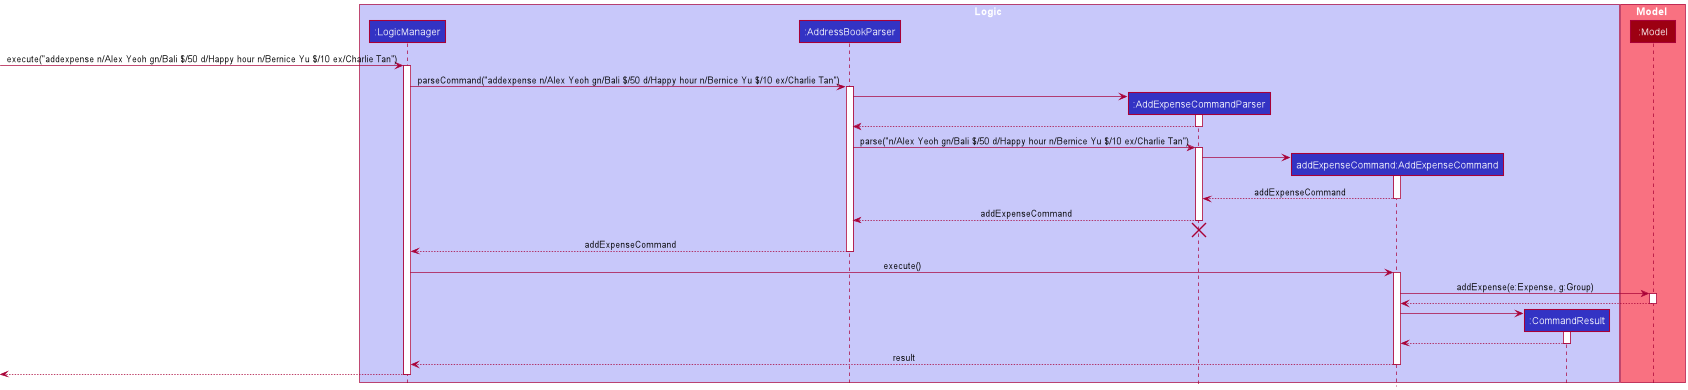

The diagram above was rendered by PlantUML. Its source (embedded in the PNG):
@startuml
!include style.puml

box Logic LOGIC_COLOR_T1
participant ":LogicManager" as LogicManager LOGIC_COLOR
participant ":AddressBookParser" as AddressBookParser LOGIC_COLOR
participant ":AddExpenseCommandParser" as AddExpenseCommandParser LOGIC_COLOR
participant "addExpenseCommand:AddExpenseCommand" as AddExpenseCommand LOGIC_COLOR
participant ":CommandResult" as CommandResult LOGIC_COLOR
end box

box Model MODEL_COLOR_T1
participant ":Model" as Model MODEL_COLOR
end box

[-> LogicManager : execute("addexpense n/Alex Yeoh gn/Bali $/50 d/Happy hour n/Bernice Yu $/10 ex/Charlie Tan")
activate LogicManager

LogicManager -> AddressBookParser : parseCommand("addexpense n/Alex Yeoh gn/Bali $/50 d/Happy hour n/Bernice Yu $/10 ex/Charlie Tan")
activate AddressBookParser

create AddExpenseCommandParser
AddressBookParser -> AddExpenseCommandParser
activate AddExpenseCommandParser

AddExpenseCommandParser --> AddressBookParser
deactivate AddExpenseCommandParser

AddressBookParser -> AddExpenseCommandParser : parse("n/Alex Yeoh gn/Bali $/50 d/Happy hour n/Bernice Yu $/10 ex/Charlie Tan")
activate AddExpenseCommandParser

create AddExpenseCommand
AddExpenseCommandParser -> AddExpenseCommand
activate AddExpenseCommand

AddExpenseCommand --> AddExpenseCommandParser : addExpenseCommand
deactivate AddExpenseCommand

AddExpenseCommandParser --> AddressBookParser : addExpenseCommand
deactivate AddExpenseCommandParser
'Hidden arrow to position the destroy marker below the end of the activation bar.
AddExpenseCommandParser -[hidden]-> AddressBookParser
destroy AddExpenseCommandParser

AddressBookParser --> LogicManager : addExpenseCommand
deactivate AddressBookParser

LogicManager -> AddExpenseCommand : execute()
activate AddExpenseCommand

AddExpenseCommand -> Model : addExpense(e:Expense, g:Group)
activate Model

Model --> AddExpenseCommand
deactivate Model

create CommandResult
AddExpenseCommand -> CommandResult
activate CommandResult

CommandResult --> AddExpenseCommand
deactivate CommandResult

AddExpenseCommand --> LogicManager : result
deactivate AddExpenseCommand

[<--LogicManager
deactivate LogicManager
@enduml